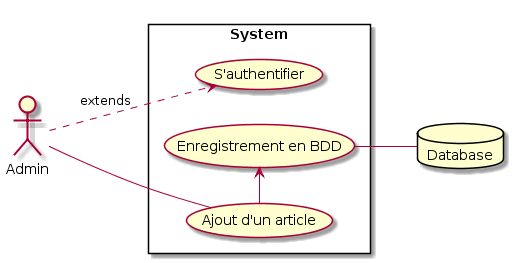

The diagram above was rendered by PlantUML. Its source (embedded in the PNG):
@startuml
left to right direction
skinparam packageStyle rectangle
actor Admin
database Database
rectangle System {
Admin .> (S'authentifier) : extends
Admin -- (Ajout d'un article)
(Ajout d'un article) -> (Enregistrement en BDD)
(Enregistrement en BDD) -- Database  
}
@enduml